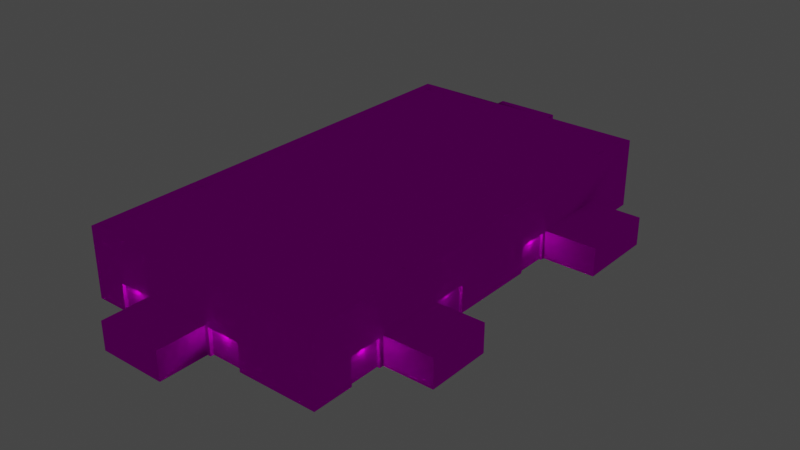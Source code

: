 # Source: object.blend  (saved by Blender 2.82.7; exported with 4.5.12 LTS)
import bpy
from mathutils import Matrix  # noqa: F401  (used for matrix-valued properties, if any)

bpy.ops.wm.read_factory_settings(use_empty=True)
scene = bpy.context.scene
scene.name = 'Scene'

# ---- collections
col_collection = bpy.data.collections.new('Collection'); scene.collection.children.link(col_collection)

# ---- images (referenced by path relative to the original .blend; pixels are not part of the script)
import os
ASSET_DIR = os.environ.get("B2B_ASSET_DIR", "")  # directory of the original .blend (textures are referenced by path, not embedded)
HERE = os.path.dirname(os.path.abspath(__file__))  # packed textures are extracted next to this script under _unpacked/

def load_image(name, relpath, width, height, colorspace="sRGB"):
    """Load a texture the original file referenced (path relative to the .blend, or extracted next to this script)."""
    p = next((c for c in (os.path.join(HERE, relpath), os.path.join(ASSET_DIR, relpath)) if relpath and os.path.exists(c)), "")
    if p:
        img = bpy.data.images.load(p, check_existing=True)
        img.name = name
    else:  # same state as the original file: an image datablock whose file is absent (Cycles renders it pink)
        img = bpy.data.images.new(name, width, height)
        img.source = "FILE"
        img.filepath = "//" + (relpath or name)
    img.colorspace_settings.name = colorspace
    return img
img_naps_kmco_flightsafety_dds = load_image('NAPS_KMCO_FlightSafety.dds', 'NAPS_KMCO_FlightSafety.dds', 1024, 1024, 'sRGB')

# ---- materials (node trees are filled in below, after node groups)
mat_default_004 = bpy.data.materials.new('Default.004')
mat_default_004.use_transparent_shadow = False
mat_default_004.diffuse_color = (1.0, 1.0, 1.0, 1.0)
mat_default_004.roughness = 0.0
mat_default_004.specular_intensity = 0.0

# ---- node groups
ng_auto_smooth = bpy.data.node_groups.new('Auto Smooth', 'GeometryNodeTree')
_s = ng_auto_smooth.interface.new_socket(name='Geometry', in_out='OUTPUT', socket_type='NodeSocketGeometry')
_s = ng_auto_smooth.interface.new_socket(name='Geometry', in_out='INPUT', socket_type='NodeSocketGeometry')
_s = ng_auto_smooth.interface.new_socket(name='Angle', in_out='INPUT', socket_type='NodeSocketFloat')
_s.subtype = 'ANGLE'
_s.min_value = 0.0
_s.max_value = 3.142
ng_auto_smooth.is_modifier = True
_N = ng_auto_smooth.nodes; _L = ng_auto_smooth.links
n0 = _N.new('NodeGroupOutput'); n0.name = 'Group Output'; n0.location = (480, -100)
n1 = _N.new('NodeGroupInput'); n1.name = 'Group Input'; n1.location = (-420, -300)
n2 = _N.new('NodeGroupInput'); n2.name = 'Group Input.001'; n2.location = (-60, -100)
n3 = _N.new('GeometryNodeSetShadeSmooth'); n3.name = 'Set Shade Smooth'; n3.location = (120, -100)
n3.domain = 'EDGE'
n4 = _N.new('GeometryNodeSetShadeSmooth'); n4.name = 'Set Shade Smooth.001'; n4.location = (300, -100)
n5 = _N.new('GeometryNodeInputMeshEdgeAngle'); n5.name = 'Edge Angle'; n5.location = (-420, -220)
n6 = _N.new('GeometryNodeInputEdgeSmooth'); n6.name = 'Is Edge Smooth'; n6.location = (-60, -160)
n7 = _N.new('GeometryNodeInputShadeSmooth'); n7.name = 'Is Face Smooth'; n7.location = (-240, -340)
n8 = _N.new('FunctionNodeBooleanMath'); n8.name = 'Boolean Math'; n8.location = (-60, -220)
n9 = _N.new('FunctionNodeCompare'); n9.name = 'Compare'; n9.location = (-240, -180)
n9.operation = 'LESS_EQUAL'
_L.new(n5.outputs[0], n9.inputs[0])
_L.new(n4.outputs[0], n0.inputs[0])
_L.new(n1.outputs[1], n9.inputs[1])
_L.new(n9.outputs[0], n8.inputs[0])
_L.new(n7.outputs[0], n8.inputs[1])
_L.new(n2.outputs[0], n3.inputs[0])
_L.new(n6.outputs[0], n3.inputs[1])
_L.new(n3.outputs[0], n4.inputs[0])
_L.new(n8.outputs[0], n3.inputs[2])
n0.is_active_output = True

# ---- material node trees
mat_default_004.use_nodes = True; mat_default_004.node_tree.nodes.clear()
_N = mat_default_004.node_tree.nodes; _L = mat_default_004.node_tree.links
n0 = _N.new('ShaderNodeOutputMaterial'); n0.name = 'Material Output'; n0.location = (300, 300)
n1 = _N.new('ShaderNodeBsdfPrincipled'); n1.name = 'Principled BSDF'; n1.location = (10, 300)
n1.distribution = 'GGX'
n1.subsurface_method = 'BURLEY'
n1.inputs[3].default_value = 1.45
n1.inputs[13].default_value = 0.0
n1.inputs[27].default_value = (0.0, 0.0, 0.0, 1.0)
n1.inputs[28].default_value = 1.0
n2 = _N.new('ShaderNodeTexImage'); n2.name = 'Image Texture'; n2.location = (0, 0)
n2.image = img_naps_kmco_flightsafety_dds
_L.new(n1.outputs[0], n0.inputs[0])
_L.new(n2.outputs[0], n1.inputs[0])
n0.is_active_output = True

# ---- world
world_world = bpy.data.worlds.new('World'); scene.world = world_world
world_world.use_nodes = True; world_world.node_tree.nodes.clear()
_N = world_world.node_tree.nodes; _L = world_world.node_tree.links
n0 = _N.new('ShaderNodeOutputWorld'); n0.name = 'World Output'; n0.location = (300, 300)
n1 = _N.new('ShaderNodeBackground'); n1.name = 'Background'; n1.location = (10, 300)
n1.inputs[0].default_value = (0.05088, 0.05088, 0.05088, 1.0)
_L.new(n1.outputs[0], n0.inputs[0])
n0.is_active_output = True
world_world.color = (0.05088, 0.05088, 0.05088)
world_world.use_sun_shadow = False
world_world.sun_shadow_jitter_overblur = 0.0

# ---- lights
light_light_name_amb_street_light3_003 = bpy.data.lights.new('light_name=amb_street_light3.003', 'POINT')
light_light_name_amb_street_light3_003.transmission_factor = 0.0
light_light_name_amb_street_light3_003.energy = 200.0
light_light_name_amb_street_light3_003.shadow_soft_size = 0.25
light_light_name_amb_street_light3_003.shadow_maximum_resolution = 0.006
light_light_name_amb_street_light3_003.use_absolute_resolution = True
light_light_name_amb_street_light3_004 = bpy.data.lights.new('light_name=amb_street_light3.004', 'POINT')
light_light_name_amb_street_light3_004.transmission_factor = 0.0
light_light_name_amb_street_light3_004.energy = 200.0
light_light_name_amb_street_light3_004.shadow_soft_size = 0.25
light_light_name_amb_street_light3_004.shadow_maximum_resolution = 0.006
light_light_name_amb_street_light3_004.use_absolute_resolution = True
light_light_name_amb_street_light3_005 = bpy.data.lights.new('light_name=amb_street_light3.005', 'POINT')
light_light_name_amb_street_light3_005.transmission_factor = 0.0
light_light_name_amb_street_light3_005.energy = 200.0
light_light_name_amb_street_light3_005.shadow_soft_size = 0.25
light_light_name_amb_street_light3_005.shadow_maximum_resolution = 0.006
light_light_name_amb_street_light3_005.use_absolute_resolution = True
light_light_name_amb_street_light3_006 = bpy.data.lights.new('light_name=amb_street_light3.006', 'POINT')
light_light_name_amb_street_light3_006.transmission_factor = 0.0
light_light_name_amb_street_light3_006.energy = 200.0
light_light_name_amb_street_light3_006.shadow_soft_size = 0.25
light_light_name_amb_street_light3_006.shadow_maximum_resolution = 0.006
light_light_name_amb_street_light3_006.use_absolute_resolution = True
light_light_name_amb_street_light3_007 = bpy.data.lights.new('light_name=amb_street_light3.007', 'POINT')
light_light_name_amb_street_light3_007.transmission_factor = 0.0
light_light_name_amb_street_light3_007.energy = 200.0
light_light_name_amb_street_light3_007.shadow_soft_size = 0.25
light_light_name_amb_street_light3_007.shadow_maximum_resolution = 0.006
light_light_name_amb_street_light3_007.use_absolute_resolution = True
light_light_name_amb_street_light3_008 = bpy.data.lights.new('light_name=amb_street_light3.008', 'POINT')
light_light_name_amb_street_light3_008.transmission_factor = 0.0
light_light_name_amb_street_light3_008.energy = 200.0
light_light_name_amb_street_light3_008.shadow_soft_size = 0.25
light_light_name_amb_street_light3_008.shadow_maximum_resolution = 0.006
light_light_name_amb_street_light3_008.use_absolute_resolution = True
light_light_name_amb_street_light3_009 = bpy.data.lights.new('light_name=amb_street_light3.009', 'POINT')
light_light_name_amb_street_light3_009.transmission_factor = 0.0
light_light_name_amb_street_light3_009.energy = 200.0
light_light_name_amb_street_light3_009.shadow_soft_size = 0.25
light_light_name_amb_street_light3_009.shadow_maximum_resolution = 0.006
light_light_name_amb_street_light3_009.use_absolute_resolution = True
light_light_name_amb_street_light3_010 = bpy.data.lights.new('light_name=amb_street_light3.010', 'POINT')
light_light_name_amb_street_light3_010.transmission_factor = 0.0
light_light_name_amb_street_light3_010.energy = 200.0
light_light_name_amb_street_light3_010.shadow_soft_size = 0.25
light_light_name_amb_street_light3_010.shadow_maximum_resolution = 0.006
light_light_name_amb_street_light3_010.use_absolute_resolution = True
light_light_name_amb_street_light3_011 = bpy.data.lights.new('light_name=amb_street_light3.011', 'POINT')
light_light_name_amb_street_light3_011.transmission_factor = 0.0
light_light_name_amb_street_light3_011.energy = 200.0
light_light_name_amb_street_light3_011.shadow_soft_size = 0.25
light_light_name_amb_street_light3_011.shadow_maximum_resolution = 0.006
light_light_name_amb_street_light3_011.use_absolute_resolution = True
light_light_name_amb_street_light3_012 = bpy.data.lights.new('light_name=amb_street_light3.012', 'POINT')
light_light_name_amb_street_light3_012.transmission_factor = 0.0
light_light_name_amb_street_light3_012.energy = 200.0
light_light_name_amb_street_light3_012.shadow_soft_size = 0.25
light_light_name_amb_street_light3_012.shadow_maximum_resolution = 0.006
light_light_name_amb_street_light3_012.use_absolute_resolution = True
light_light_name_amb_street_light3_013 = bpy.data.lights.new('light_name=amb_street_light3.013', 'POINT')
light_light_name_amb_street_light3_013.transmission_factor = 0.0
light_light_name_amb_street_light3_013.energy = 200.0
light_light_name_amb_street_light3_013.shadow_soft_size = 0.25
light_light_name_amb_street_light3_013.shadow_maximum_resolution = 0.006
light_light_name_amb_street_light3_013.use_absolute_resolution = True
light_light_name_amb_street_light3_014 = bpy.data.lights.new('light_name=amb_street_light3.014', 'POINT')
light_light_name_amb_street_light3_014.transmission_factor = 0.0
light_light_name_amb_street_light3_014.energy = 200.0
light_light_name_amb_street_light3_014.shadow_soft_size = 0.25
light_light_name_amb_street_light3_014.shadow_maximum_resolution = 0.006
light_light_name_amb_street_light3_014.use_absolute_resolution = True
light_light_name_amb_street_light3_015 = bpy.data.lights.new('light_name=amb_street_light3.015', 'POINT')
light_light_name_amb_street_light3_015.transmission_factor = 0.0
light_light_name_amb_street_light3_015.energy = 200.0
light_light_name_amb_street_light3_015.shadow_soft_size = 0.25
light_light_name_amb_street_light3_015.shadow_maximum_resolution = 0.006
light_light_name_amb_street_light3_015.use_absolute_resolution = True
light_light_name_amb_street_light3_016 = bpy.data.lights.new('light_name=amb_street_light3.016', 'POINT')
light_light_name_amb_street_light3_016.transmission_factor = 0.0
light_light_name_amb_street_light3_016.energy = 200.0
light_light_name_amb_street_light3_016.shadow_soft_size = 0.25
light_light_name_amb_street_light3_016.shadow_maximum_resolution = 0.006
light_light_name_amb_street_light3_016.use_absolute_resolution = True

# ---- meshes
me_poly_os_0_006 = bpy.data.meshes.new('poly_os=0.006')
me_poly_os_0_006.from_pydata([(-8.385, -3.992, 42.61), (-8.385, -3.992, 43.14), (-8.385, -5.701, 42.61), (-8.385, -5.701, 43.14), (-11.33, -5.701, 42.61), (-11.33, -5.701, 43.14), (-11.33, -3.992, 42.61), (-2.486, -3.992, 42.77), (-5.436, -3.992, 42.77), (-5.436, -3.992, 43.14), (-5.436, -5.701, 42.77), (-2.486, -5.701, 42.77), (-8.385, 1.441, 43.14), (-8.385, 1.441, 42.61), (-11.33, 1.441, 43.14), (-11.33, 1.441, 42.61), (-8.385, -0.806, 43.14), (-8.385, -0.806, 42.61), (-11.33, -0.806, 42.61), (-5.436, 1.441, 42.59), (-2.486, 1.441, 42.59), (-2.486, -0.806, 42.59), (-2.486, -0.806, 43.14), (-5.436, -0.806, 42.59), (-5.436, 1.441, 43.14), (-18.26, -1.493, 15.22), (-18.26, -6.545, 15.22), (-18.71, -6.545, 15.22), (-18.71, -6.545, 9.257), (-18.26, -6.545, 9.257), (-18.26, -1.493, 9.257), (-18.23, -6.545, -13.44), (-18.71, -1.493, -7.329), (-18.71, -6.545, -7.329), (-18.23, -1.493, -13.44), (-18.23, -6.545, -7.329), (-18.23, -1.493, -7.329), (-18.71, -6.545, -27.02), (-18.21, -6.545, -33.03), (-18.21, -1.493, -33.03), (-18.21, -6.545, -27.02), (-18.21, -1.493, -27.02), (-18.71, -6.545, -13.44), (-18.71, -6.545, 30.64), (-28.48, -1.245, 15.94), (-28.48, -6.545, 30.64), (-18.71, -1.245, 30.64), (-18.71, -6.545, 15.94), (-18.71, -1.245, 15.94), (-28.48, -1.245, 30.64), (-18.71, -1.215, -26.22), (-27.95, -6.545, -26.22), (-27.95, -1.215, -14.19), (-18.71, -1.215, -14.19), (-27.95, -1.215, -26.22), (2.355, -6.545, -40.69), (2.355, -1.493, -40.05), (2.355, -1.493, -40.69), (-3.895, -1.493, -40.69), (-3.895, -6.545, -40.69), (-3.895, -1.493, -40.05), (-3.895, -6.545, -40.05), (16.3, -1.493, -40.04), (16.3, -6.545, -40.04), (22.28, -6.545, -40.04), (22.28, -1.493, -40.04), (22.28, -1.493, -40.69), (22.28, -6.545, -40.69), (-18.71, -6.545, -40.69), (15.59, -1.325, -40.69), (3.033, -1.325, -40.69), (15.59, -1.325, -49.63), (3.033, -1.325, -49.63), (21.11, -3.992, 42.42), (21.11, -5.701, 43.14), (18.16, -5.701, 42.42), (18.16, -3.992, 43.14), (18.16, -3.992, 42.42), (21.11, -5.701, 42.42), (15.21, -3.992, 43.14), (12.26, -3.992, 43.14), (15.21, -3.992, 42.44), (15.21, -5.701, 42.44), (12.26, -5.701, 43.14), (12.26, -3.992, 42.44), (12.26, -5.701, 42.44), (21.11, 1.441, 42.48), (18.16, 1.441, 43.14), (21.11, -0.806, 43.14), (21.11, -0.806, 42.48), (18.16, 1.441, 42.48), (18.16, -0.806, 42.48), (15.21, 1.441, 43.14), (15.21, 1.441, 42.44), (12.26, 1.441, 42.44), (12.26, -0.806, 42.44), (12.26, 1.441, 43.14), (12.26, -0.806, 43.14), (15.21, -0.806, 42.44), (28.48, -3.217, -8.789), (27.94, -3.217, -8.789), (27.94, -3.217, -14.56), (28.48, -3.217, -14.56), (27.94, -6.545, -14.56), (28.48, -3.172, 38.36), (27.93, -3.172, 38.36), (28.48, -3.172, 32.52), (28.48, -6.545, 32.52), (27.93, -3.172, 32.52), (27.93, -6.545, 38.36), (7.148, -2.386, 43.14), (7.885, -2.569, 43.14), (4.887, -0.806, 43.14), (4.887, -2.148, 43.14), (2.626, -2.386, 43.14), (10.79, -5.701, 43.14), (15.21, -0.806, 43.14), (18.16, -0.806, 43.14), (12.26, 2.138, 43.14), (21.11, 1.441, 43.14), (21.11, -3.053, 43.14), (21.11, -3.992, 43.14), (28.48, 6.545, 43.14), (18.16, -3.053, 43.14), (12.26, -3.053, 43.14), (15.21, -5.701, 43.14), (18.16, -5.701, 43.14), (0.4629, -3.992, 43.14), (0.717, -3.515, 43.14), (0.4629, -3.515, 43.14), (-1.012, -3.992, 43.14), (10.79, -3.992, 43.14), (9.311, -3.515, 43.14), (9.311, -3.992, 43.14), (9.311, -5.701, 43.14), (9.311, -6.545, 43.14), (-1.012, -0.806, 43.14), (10.79, -0.806, 43.14), (4.128, -2.175, 43.14), (5.646, -2.175, 43.14), (1.889, -2.569, 43.14), (9.224, -3.053, 43.14), (3.373, -2.254, 43.14), (1.167, -2.804, 43.14), (15.21, -3.053, 43.14), (-8.385, -3.053, 43.14), (-2.486, -3.992, 43.14), (0.4629, -3.088, 43.14), (9.311, -0.806, 43.14), (10.79, 6.545, 43.14), (10.79, 4.804, 43.14), (15.21, 2.138, 43.14), (18.16, 2.138, 43.14), (21.11, 2.138, 43.14), (-8.385, 2.138, 43.14), (-2.486, 1.441, 43.14), (6.401, -2.254, 43.14), (6.401, -2.254, 49.63), (8.607, -2.804, 43.14), (1.889, -2.569, 49.63), (4.128, -2.175, 49.63), (5.646, -2.175, 49.63), (4.887, -2.148, 49.63), (3.373, -2.254, 49.63), (2.626, -2.386, 49.63), (1.167, -2.804, 49.63), (0.4629, -3.088, 49.63), (7.148, -2.386, 49.63), (7.885, -2.569, 49.63), (8.607, -2.804, 49.63), (9.311, -3.088, 49.63), (0.4629, -3.515, 49.63), (9.311, 1.441, 43.14), (9.311, 2.138, 43.14), (9.311, -3.088, 44.87), (0.4629, -5.701, 43.14), (0.4629, -6.545, 43.14), (0.4629, -3.515, 44.87), (9.311, -3.515, 44.87), (9.311, -3.515, 49.63), (0.4629, 2.138, 43.14), (4.887, 1.441, 43.14), (4.887, -3.515, 43.14), (4.887, -3.992, 43.14), (-1.012, 6.545, 44.87), (10.79, -3.053, 43.14), (10.79, -6.545, 44.87), (9.311, -6.545, 44.87), (9.311, 4.804, 43.14), (10.79, 6.545, 44.87), (9.311, 4.804, 44.87), (0.4629, 4.804, 44.87), (-1.012, 1.441, 43.14), (-1.012, 2.138, 43.14), (-1.012, -6.545, 43.14), (0.4629, 1.441, 43.14), (0.4629, -0.806, 43.14), (0.4629, -3.088, 44.87), (0.4629, 4.804, 43.14), (-1.012, -6.545, 44.87), (-11.33, -3.992, 43.14), (-5.436, -5.701, 43.14), (-18.71, -6.545, 43.14), (-5.436, -0.806, 43.14), (-11.33, -0.806, 43.14), (-11.33, -3.053, 43.14), (-5.436, -3.053, 43.14), (-2.486, -3.053, 43.14), (-1.012, -3.053, 43.14), (-2.486, -5.701, 43.14), (-1.012, -5.701, 43.14), (-11.33, 2.138, 43.14), (-5.436, 2.138, 43.14), (-1.012, 4.804, 43.14), (-2.486, 2.138, 43.14), (-15.85, 6.435, 36.6), (-17.02, 5.675, 35.48), (-17.02, 6.435, 35.48), (-15.85, 5.675, 35.48), (-15.85, 6.435, 35.48), (-17.02, 6.435, 36.6), (7.876, 6.255, 24.74), (6.346, 6.255, 24.74), (6.346, 5.675, 24.74), (7.876, 5.675, 23.63), (6.346, 5.675, 23.63), (7.876, 6.255, 23.63), (6.346, 6.255, 23.63), (11.09, 5.945, 24.74), (8.841, 5.675, 24.74), (8.841, 5.945, 24.74), (11.09, 5.945, 24.08), (8.841, 5.945, 24.08), (23.22, 5.845, 16.74), (23.86, 5.845, 16.18), (23.86, 5.675, 16.18), (23.22, 5.675, 16.18), (23.86, 5.845, 16.74), (23.22, 5.845, 16.18), (2.182, 5.675, -16.66), (1.342, 5.675, -16.66), (2.182, 5.885, -17.3), (2.182, 5.885, -16.66), (1.342, 5.885, -17.3), (1.342, 5.885, -16.66), (6.299, 5.905, -22.31), (6.299, 5.675, -21.68), (6.299, 5.905, -21.68), (5.659, 5.675, -21.68), (5.659, 5.675, -22.31), (5.659, 5.905, -22.31), (5.659, 5.905, -21.68), (1.105, 5.885, -22.68), (1.105, 5.885, -21.29), (-0.3746, 5.885, -21.29), (-0.3746, 5.675, -21.29), (-0.3746, 5.885, -22.68), (27.6, 5.675, -18.94), (27.6, 5.675, -18.55), (27.6, 5.955, -18.55), (8.841, 5.675, 24.08), (1.342, 5.675, -17.3), (23.86, 5.675, 16.74), (23.22, 5.675, 16.74), (11.09, 5.675, 24.08), (11.09, 5.675, 24.74), (7.876, 5.675, 24.74), (2.182, 5.675, -17.3), (-15.85, 5.675, 36.6), (-17.83, 5.675, 42.26), (-17.02, 5.675, 36.6), (27.6, 5.675, -39.81), (27.6, 5.955, -18.94), (27.6, 5.675, 42.26), (27.6, 6.545, 42.26), (-17.83, 6.545, 15.94), (-17.83, 5.955, -18.55), (-17.83, 5.675, -18.55), (-17.83, 6.545, -14.19), (-17.83, 5.955, -18.94), (-17.83, 5.675, -39.81), (-0.3746, 5.675, -22.68), (6.299, 5.675, -22.31), (1.105, 5.675, -22.68), (1.105, 5.675, -21.29), (-17.83, 5.675, -18.94), (-17.83, 6.545, 30.64), (-17.83, 6.545, -39.81), (27.6, 6.545, -39.81), (1.958, 6.545, 42.26), (-1.012, 6.545, 43.14), (-18.71, 6.545, 43.14), (-17.83, 6.545, 42.26), (-18.71, -1.493, -33.03), (-18.71, -1.493, -27.02), (-18.71, -1.493, -13.44), (-18.71, -1.493, 9.257), (-18.71, -1.493, 15.22), (-18.71, 6.545, -40.69), (28.48, 6.545, -40.69), (28.48, -6.545, 38.36), (28.48, -6.545, -40.69), (16.3, -1.493, -40.69), (16.3, -6.545, -40.69), (15.59, -6.545, -40.69), (15.59, -6.545, -49.63), (3.033, -6.545, -40.69), (3.033, -6.545, -49.63), (-28.48, -6.545, 15.94), (-18.71, -6.545, -26.22), (-27.95, -6.545, -14.19), (0.4629, -6.545, 44.87), (28.48, -6.545, -8.789), (27.94, -6.545, -8.789), (28.48, -6.545, -14.56), (27.93, -6.545, 32.52), (28.48, -6.545, 43.14), (10.79, -6.545, 43.14), (4.887, -6.545, 43.14), (2.355, -6.545, -40.05), (-18.71, -6.545, -33.03), (-18.71, -6.545, -14.19)], [], [(177, 311, 176, 129), (229, 230, 232, 260), (217, 220, 215, 219), (240, 244, 243, 261), (240, 239, 242, 244), (270, 220, 217, 216), (176, 318, 183, 127, 175), (253, 284, 283, 252), (223, 266, 221, 222), (198, 191, 197, 147), (161, 162, 160, 163, 164, 159, 165, 166, 170, 169, 168, 167, 157), (237, 262, 235, 234), (74, 121, 73, 78), (263, 262, 237, 233), (91, 89, 86, 90), (60, 58, 57, 56), (196, 112, 181, 195), (103, 314, 102, 101), (87, 119, 153, 152), (114, 164, 163, 142), (43, 46, 49, 45), (140, 159, 164, 114), (310, 321, 53, 52), (170, 179, 178, 174), (54, 52, 53, 50), (310, 52, 54, 51), (76, 126, 75, 77), (127, 183, 133, 132, 182, 129), (14, 15, 13, 12), (292, 287, 288, 274, 122, 299, 298, 291, 290, 289), (191, 198, 188, 190), (9, 201, 10, 8), (218, 216, 217, 219), (200, 6, 0, 1), (26, 27, 297, 25), (96, 94, 93, 92), (24, 203, 23, 19), (40, 41, 39, 38), (209, 146, 7, 11), (264, 260, 232, 231), (224, 225, 227, 226), (255, 284, 253, 254), (116, 92, 93, 98), (255, 254, 256, 281), (267, 261, 243, 241), (279, 276, 259, 272), (9, 8, 7, 146), (300, 109, 105, 104), (95, 98, 93, 94), (96, 97, 95, 94), (248, 246, 247, 251), (202, 291, 298, 68, 320, 293, 294, 37, 309, 321, 42, 295, 32, 33, 28, 296, 297, 27, 47, 43), (120, 121, 74, 115, 317, 316, 122, 149, 150, 137, 97, 96, 118, 151, 92, 116, 117, 87, 152, 153, 119, 88), (137, 116, 97), (137, 117, 116), (137, 88, 117), (22, 155, 20, 21), (4, 5, 3, 2), (290, 184, 189, 149), (62, 63, 303, 302), (235, 236, 238, 234), (42, 31, 34, 295), (125, 126, 76, 123, 120, 88, 137, 185, 131, 115, 83, 80, 124, 144, 79), (75, 78, 73, 77), (26, 25, 30, 29), (320, 38, 39, 293), (115, 125, 83), (115, 126, 125), (115, 74, 126), (238, 233, 237, 234), (105, 109, 315, 108), (182, 132, 128), (315, 107, 106, 108), (10, 201, 209, 11), (139, 161, 157, 156), (180, 198, 188, 173, 150, 149, 290, 213, 193, 192, 136, 208, 130, 210, 175, 127, 129, 128, 132, 133, 134, 115, 131, 185, 137, 141, 158, 111, 110, 156, 139, 113, 138, 142, 114, 140, 143, 147, 196, 195), (319, 61, 60, 56), (23, 203, 22, 21), (257, 285, 279, 272), (47, 308, 44, 48), (156, 157, 167, 110), (294, 293, 39, 41), (45, 49, 44, 308), (14, 12, 154, 211), (96, 92, 151, 118), (44, 49, 46, 48), (24, 155, 214, 212), (112, 148, 172, 181), (111, 168, 169, 158), (170, 174, 141, 158, 169), (197, 166, 165, 143, 147), (142, 163, 160, 138), (309, 51, 54, 50), (110, 167, 168, 111), (138, 160, 162, 113), (60, 61, 59, 58), (76, 121, 120, 123), (143, 165, 159, 140), (141, 188, 173, 172, 148), (209, 210, 130, 208, 136, 207, 146), (319, 56, 57, 55), (171, 166, 197, 177), (129, 175, 127), (129, 176, 175), (179, 132, 178), (62, 302, 66, 65), (24, 19, 20, 155), (128, 182, 132, 179, 171, 177, 129), (14, 204, 18, 15), (129, 182, 128), (215, 268, 218, 219), (85, 83, 125, 82), (248, 251, 250, 249), (150, 185, 137), (150, 131, 185), (150, 115, 131), (150, 317, 115), (135, 133, 134), (135, 132, 133), (187, 178, 132, 135), (181, 172, 173, 180, 195), (194, 130, 210), (194, 208, 130), (194, 136, 208), (194, 192, 136), (194, 193, 192), (194, 213, 193), (70, 72, 307, 306), (125, 79, 81, 82), (174, 190, 188, 141), (198, 195, 180), (198, 196, 195), (198, 147, 196), (64, 65, 66, 67), (184, 290, 213, 194, 199), (305, 307, 72, 71), (5, 201, 3), (5, 209, 201), (5, 210, 209), (80, 84, 81, 79), (76, 77, 73, 121), (204, 203, 16), (204, 22, 203), (204, 136, 22), (318, 135, 134, 133, 183), (75, 126, 74, 78), (22, 136, 192, 193, 213, 154, 12, 16, 203, 24, 212, 214, 155), (34, 31, 35, 36), (85, 82, 81, 84), (100, 313, 103, 101), (223, 222, 227, 225), (80, 83, 85, 84), (200, 5, 4, 6), (18, 204, 16, 17), (221, 266, 224, 226), (270, 268, 215, 220), (88, 119, 86, 89), (3, 1, 0, 2), (263, 233, 238, 236), (229, 265, 228, 230), (228, 265, 264, 231), (91, 117, 88, 89), (87, 117, 91, 90), (232, 230, 228, 231), (227, 222, 221, 226), (312, 313, 100, 99), (72, 70, 69, 71), (4, 2, 0, 6), (95, 97, 116, 98), (199, 311, 177, 197, 191, 190, 174, 178, 187, 186, 189, 184), (16, 12, 13, 17), (250, 251, 247, 245), (282, 249, 250, 245), (247, 246, 282, 245), (10, 11, 7, 8), (9, 146, 207, 206), (277, 258, 259, 276), (256, 254, 253, 252), (100, 101, 102, 99), (80, 79, 144, 124), (35, 33, 32, 36), (148, 141, 137, 150, 173, 172), (105, 108, 106, 104), (283, 281, 256, 252), (242, 239, 267, 241), (28, 29, 30, 296), (32, 295, 34, 36), (297, 296, 30, 25), (280, 271, 288, 287), (114, 142, 138, 113, 139, 156, 110, 111, 158, 141, 148, 112, 196, 147, 143, 140), (273, 269, 292, 289, 274), (198, 180, 173, 188), (136, 204, 14, 211, 154, 213, 290, 291, 202, 194, 210, 5, 200, 205, 145, 1, 3, 201, 9, 206, 207), (87, 90, 86, 119), (18, 17, 13, 15), (40, 37, 294, 41), (285, 280, 287, 278, 275, 286, 292, 269, 277), (287, 275, 278), (287, 286, 275), (287, 292, 286), (289, 290, 149, 122, 274), (200, 1, 145, 205), (166, 171, 179, 170), (306, 55, 57, 58, 59, 68, 298, 299, 301, 67, 66, 302, 303, 304), (23, 21, 20, 19), (69, 304, 305, 71), (64, 63, 62, 65), (113, 162, 161, 139), (189, 186, 317, 150, 149), (242, 241, 243, 244), (288, 271, 257, 258, 273, 274), (257, 271, 280, 285, 277, 269, 273, 258), (104, 106, 107, 312, 99, 102, 314, 301, 299, 122, 316, 300)])
me_poly_os_0_006.polygons.foreach_set('use_smooth', [True] * 213)
_uv = me_poly_os_0_006.uv_layers.new(name='UVMap')
_uv.uv.foreach_set('vector', [0.7423, 0.0987, 0.7423, 0.0025, 0.7698, 0.0025, 0.7698, 0.0988, 0.1227, 0.8469, 0.1217, 0.8469, 0.1217, 0.842, 0.1227, 0.842, 0.2928, 0.5273, 0.297, 0.5273, 0.297, 0.5359, 0.2928, 0.5359, 0.1229, 0.5412, 0.1221, 0.5412, 0.1221, 0.5365, 0.1229, 0.5365, 0.1228, 0.6626, 0.1228, 0.6688, 0.122, 0.6688, 0.122, 0.6626, 0.1227, 0.9344, 0.1199, 0.9344, 0.1199, 0.9261, 0.1227, 0.9261, 0.7802, 0.4267, 0.9948, 0.427, 0.9947, 0.6747, 0.7801, 0.6744, 0.7801, 0.5086, 0.122, 0.8459, 0.1227, 0.8459, 0.1227, 0.8561, 0.122, 0.8561, 0.1228, 0.6995, 0.1228, 0.7108, 0.1206, 0.7108, 0.1207, 0.6995, 0.7697, 0.363, 0.7422, 0.3629, 0.7423, 0.1123, 0.7698, 0.1123, 0.4019, 0.1785, 0.3969, 0.1788, 0.392, 0.1785, 0.3871, 0.1775, 0.3822, 0.1757, 0.3774, 0.1734, 0.3727, 0.1703, 0.3681, 0.1666, 0.4257, 0.1666, 0.4212, 0.1703, 0.4165, 0.1734, 0.4117, 0.1757, 0.4068, 0.1775, 0.1222, 0.565, 0.1228, 0.565, 0.1228, 0.5691, 0.1222, 0.5691, 0.7127, 0.0307, 0.7126, 0.085, 0.7012, 0.085, 0.7012, 0.0307, 0.1228, 0.8242, 0.1227, 0.8289, 0.1221, 0.8289, 0.1221, 0.8242, 0.6254, 0.7766, 0.7685, 0.7769, 0.7684, 0.9949, 0.6253, 0.9947, 0.6116, 0.0558, 0.6114, 0.0931, 0.4292, 0.0893, 0.4294, 0.052, 0.6246, 0.778, 0.8392, 0.7783, 0.8391, 0.9963, 0.6245, 0.996, 0.7374, 0.0054, 0.746, 0.0054, 0.746, 0.1111, 0.7374, 0.1111, 0.2777, 0.583, 0.2777, 0.578, 0.2783, 0.578, 0.2783, 0.583, 0.3664, 0.3574, 0.3664, 0.3464, 0.3671, 0.3464, 0.367, 0.3574, 0.882, 0.0027, 0.8819, 0.171, 0.7267, 0.1708, 0.7268, 0.0025, 0.3658, 0.3573, 0.3658, 0.3464, 0.3664, 0.3464, 0.3664, 0.3574, 0.0233, 0.0015, 0.1701, 0.0017, 0.17, 0.171, 0.0233, 0.1707, 0.6667, 0.1122, 0.6667, 0.0986, 0.7423, 0.0987, 0.7423, 0.1123, 0.0651, 0.4462, 0.1095, 0.4463, 0.1095, 0.5145, 0.065, 0.5144, 1.17, 0.0017, 1.17, 0.171, 0.9789, 0.1707, 0.979, 0.0014, 0.6658, 0.0849, 0.6658, 0.0306, 0.6773, 0.0307, 0.6773, 0.0849, 0.3848, 0.0845, 0.4551, 0.0846, 0.5253, 0.0847, 0.5253, 0.0999, 0.4551, 0.0998, 0.3848, 0.0997, 0.2475, 0.3231, 0.239, 0.3231, 0.2391, 0.2294, 0.2475, 0.2294, 0.3179, 0.5213, 0.0149, 0.5209, 0.0148, 0.8563, 0.3178, 0.8567, 0.321, 0.8633, 0.0115, 0.8628, 0.0116, 0.5144, 0.3211, 0.5148, 0.3211, 0.6455, 0.3178, 0.6674, 0.3847, 0.4188, 0.3847, 0.3639, 0.5252, 0.3641, 0.5252, 0.419, 0.2912, 0.0844, 0.2912, 0.0301, 0.2971, 0.0301, 0.297, 0.0844, 0.1228, 0.8172, 0.1227, 0.8258, 0.1199, 0.8258, 0.1199, 0.8172, 0.2031, 0.0417, 0.2115, 0.0417, 0.2115, 0.1354, 0.2031, 0.1354, 0.63, 0.0023, 0.6371, 0.0024, 0.637, 0.1628, 0.6299, 0.1628, 0.7486, 0.1916, 0.7486, 0.2595, 0.6055, 0.2593, 0.6056, 0.1913, 0.0358, 0.9945, 0.0358, 0.7765, 0.0625, 0.7765, 0.0624, 0.9945, 0.6198, 0.6197, 0.619, 0.9123, 0.445, 0.9105, 0.4458, 0.6178, 0.338, 0.0302, 0.338, 0.0845, 0.3321, 0.0844, 0.3321, 0.0302, 0.1228, 0.6183, 0.1228, 0.6349, 0.1218, 0.6349, 0.1218, 0.6183, 0.1228, 0.642, 0.1228, 0.6533, 0.1207, 0.6533, 0.1207, 0.642, 0.1228, 0.6499, 0.1228, 0.6608, 0.122, 0.6608, 0.122, 0.6499, 0.6189, 0.186, 0.6189, 0.2574, 0.6078, 0.2574, 0.6078, 0.186, 0.1229, 0.507, 0.1221, 0.507, 0.1221, 0.4967, 0.1229, 0.4967, 0.1228, 0.684, 0.1228, 0.6902, 0.122, 0.6902, 0.122, 0.684, 0.0919, 0.521, 0.0934, 0.521, 0.0933, 0.8564, 0.0918, 0.8564, 0.2941, 0.0494, 0.3, 0.0494, 0.3, 0.143, 0.2941, 0.143, 0.9057, 0.0042, 0.9144, 0.0042, 0.9144, 0.1113, 0.9057, 0.1113, 0.6246, 0.7748, 0.7677, 0.775, 0.7676, 0.993, 0.6245, 0.9928, 0.5721, 0.2573, 0.5721, 0.186, 0.5832, 0.186, 0.5832, 0.2573, 0.1228, 0.6945, 0.1228, 0.6992, 0.1219, 0.6992, 0.1219, 0.6945, 1.197, 0.001586, 1.197, 0.4217, -0.1484, 0.4217, -0.1484, 0.001586, -0.02542, 0.001586, -0.02542, 0.1637, 0.07099, 0.1637, 0.07099, 0.001585, 0.08373, 0.001585, 0.2768, 0.001586, 0.2889, 0.001585, 0.2889, 0.1637, 0.387, 0.1637, 0.387, 0.001587, 0.6532, 0.001587, 0.6532, 0.1637, 0.7489, 0.1637, 0.7489, 0.001586, 0.7604, 0.001586, 0.9964, 0.001586, 0.7126, 0.1148, 0.7126, 0.085, 0.7127, 0.0307, 0.5488, 0.0305, 0.5488, 0.0037, 0.8298, 0.0041, 0.8296, 0.4198, 0.5486, 0.4194, 0.5486, 0.3641, 0.5487, 0.1859, 0.5721, 0.186, 0.5721, 0.2573, 0.5721, 0.2794, 0.6189, 0.2795, 0.6189, 0.2574, 0.6189, 0.186, 0.6658, 0.1861, 0.6658, 0.2575, 0.6657, 0.2796, 0.7126, 0.2796, 0.7126, 0.2575, 0.7126, 0.1862, 0.5487, 0.1859, 0.6189, 0.186, 0.5721, 0.186, 0.5487, 0.1859, 0.6658, 0.1861, 0.6189, 0.186, 0.5487, 0.1859, 0.7126, 0.1862, 0.6658, 0.1861, 0.338, 0.1856, 0.3379, 0.257, 0.3292, 0.257, 0.3292, 0.1856, 0.6271, 0.7738, 0.6271, 0.7223, 0.7702, 0.7226, 0.7702, 0.774, 0.3723, 0.3126, 0.3723, 0.2577, 0.5596, 0.258, 0.5596, 0.3129, 0.1831, 0.1607, 0.1832, 0.0003, 0.1935, 0.0003, 0.1934, 0.1607, 0.1229, 0.5239, 0.1229, 0.5287, 0.1222, 0.5287, 0.1222, 0.5239, 0.182, 0.0017, 0.1896, 0.0017, 0.1895, 0.1622, 0.1819, 0.1621, 0.619, 0.0306, 0.6658, 0.0306, 0.6658, 0.0849, 0.6658, 0.1147, 0.7126, 0.1148, 0.7126, 0.1862, 0.5487, 0.1859, 0.5487, 0.1146, 0.5487, 0.0848, 0.5488, 0.0305, 0.5722, 0.0305, 0.5722, 0.0848, 0.5721, 0.1146, 0.619, 0.1147, 0.619, 0.0849, 0.6253, 0.826, 0.7684, 0.8262, 0.7683, 0.9921, 0.6252, 0.9919, 0.6191, 0.6209, 0.6183, 0.9136, 0.4456, 0.9117, 0.4463, 0.6191, 0.871, 0.0013, 0.8789, 0.0013, 0.8789, 0.1617, 0.871, 0.1617, 0.5488, 0.0305, 0.619, 0.0306, 0.5722, 0.0305, 0.5488, 0.0305, 0.6658, 0.0306, 0.619, 0.0306, 0.5488, 0.0305, 0.7127, 0.0307, 0.6658, 0.0306, 0.2215, 0.8243, 0.2236, 0.8243, 0.2236, 0.829, 0.2215, 0.829, 0.7576, 0.7011, 0.7577, 0.4262, 0.9958, 0.4265, 0.9957, 0.7015, 0.0, 0.0, 0.0, 0.0, 0.0, 0.0, 0.9897, 0.0043, 0.9984, 0.0043, 0.9984, 0.1114, 0.9897, 0.1114, 0.6268, 0.7569, 0.6268, 0.721, 0.7699, 0.7213, 0.7699, 0.7572, 0.369, 0.3574, 0.369, 0.3465, 0.3696, 0.3465, 0.3696, 0.3574, 0.0, 0.0, 0.0, 0.0, 0.0, 0.0, 0.0, 0.0, 0.0, 0.0, 0.0, 0.0, 0.0, 0.0, 0.0, 0.0, 0.0, 0.0, 0.0, 0.0, 0.0, 0.0, 0.0, 0.0, 0.0, 0.0, 0.0, 0.0, 0.0, 0.0, 0.0, 0.0, 0.0, 0.0, 0.0, 0.0, 0.0, 0.0, 0.0, 0.0, 0.0, 0.0, 0.0, 0.0, 0.0, 0.0, 0.0, 0.0, 0.0, 0.0, 0.0, 0.0, 0.0, 0.0, 0.0, 0.0, 0.0, 0.0, 0.0, 0.0, 0.0, 0.0, 0.0, 0.0, 0.0, 0.0, 0.0, 0.0, 0.0, 0.0, 0.0, 0.0, 0.0, 0.0, 0.0, 0.0, 0.0, 0.0, 0.0, 0.0, 0.4424, 0.6211, 0.6245, 0.6249, 0.623, 0.9194, 0.4408, 0.9155, 0.6304, 0.2501, 0.6304, 0.1967, 0.7735, 0.197, 0.7734, 0.2503, 0.1229, 0.4964, 0.1227, 0.8318, 0.1217, 0.8318, 0.1218, 0.4964, 0.6485, 0.0024, 0.8037, 0.0026, 0.8036, 0.1709, 0.6484, 0.1707, 0.3691, 0.3574, 0.3691, 0.3465, 0.3697, 0.3465, 0.3697, 0.3574, 0.9663, 0.1618, 0.871, 0.1617, 0.871, 0.1458, 0.9663, 0.146, 0.882, 0.0027, 0.8819, 0.171, 0.6484, 0.1707, 0.6485, 0.0024, 0.2775, 0.6326, 0.2775, 0.6276, 0.2781, 0.6276, 0.2781, 0.6326, 0.2776, 0.5929, 0.2776, 0.5879, 0.2782, 0.5879, 0.2782, 0.5929, 0.2207, 0.4425, 0.275, 0.4426, 0.275, 0.5148, 0.2207, 0.5147, 0.2775, 0.6227, 0.2775, 0.6177, 0.2781, 0.6177, 0.2781, 0.6227, 0.7851, 0.7798, 0.9997, 0.7801, 0.9996, 0.9981, 0.785, 0.9978, 0.3697, 0.3574, 0.3698, 0.3465, 0.3704, 0.3465, 0.3704, 0.3574, 0.3711, 0.3465, 0.371, 0.3545, 0.3709, 0.3574, 0.3704, 0.3574, 0.3704, 0.3465, 0.3645, 0.3544, 0.3645, 0.3464, 0.3652, 0.3464, 0.3651, 0.3573, 0.3645, 0.3573, 0.367, 0.3574, 0.3671, 0.3464, 0.3677, 0.3464, 0.3677, 0.3574, 0.979, 0.0014, 1.126, 0.0016, 1.126, 0.1709, 0.9789, 0.1707, 0.3697, 0.3574, 0.3697, 0.3465, 0.3704, 0.3465, 0.3703, 0.3574, 0.3677, 0.3574, 0.3677, 0.3464, 0.3684, 0.3465, 0.3683, 0.3574, 0.5039, 0.1612, 0.5039, 0.0007, 0.5141, 0.0007, 0.5141, 0.1612, 0.2731, 0.5829, 0.2731, 0.5779, 0.2739, 0.5779, 0.2739, 0.5829, 0.3651, 0.3573, 0.3652, 0.3464, 0.3658, 0.3464, 0.3658, 0.3573, 0.0873, 0.1142, 0.0872, 0.3649, 0.0872, 0.2802, 0.0872, 0.2581, 0.0872, 0.1867, 0.338, 0.0302, 0.3614, 0.0302, 0.3614, 0.0845, 0.3614, 0.1143, 0.3614, 0.1857, 0.338, 0.1143, 0.338, 0.0845, 0.425, 0.0006, 0.425, 0.1611, 0.4148, 0.161, 0.4149, 0.0006, 0.1903, 0.1008, 0.1903, 0.1144, 0.1147, 0.1143, 0.1147, 0.1007, 0.7698, 0.0988, 0.7698, 0.0294, 0.7698, 0.0836, 0.7698, 0.0988, 0.7698, 0.0025, 0.7698, 0.0294, 0.2944, 0.6324, 0.2999, 0.6325, 0.2984, 0.6325, 0.629, 0.0474, 0.6292, 0.0853, 0.4546, 0.0882, 0.4545, 0.0503, 0.3425, 0.3277, 0.3338, 0.3277, 0.3338, 0.234, 0.3425, 0.234, 0.2999, 0.6181, 0.2999, 0.6251, 0.2999, 0.6325, 0.2944, 0.6324, 0.2945, 0.6176, 0.2985, 0.6176, 0.2999, 0.6176, 0.1974, 0.2568, 0.1975, 0.1854, 0.2059, 0.1854, 0.2058, 0.2568, 0.3848, 0.0997, 0.4551, 0.0998, 0.3889, 0.0997, 0.1201, 0.4184, 0.1229, 0.4184, 0.1229, 0.4267, 0.1201, 0.4267, 0.5722, 0.0527, 0.5722, 0.0305, 0.619, 0.0306, 0.619, 0.0528, 0.1229, 0.5041, 0.122, 0.5041, 0.122, 0.4995, 0.1229, 0.4995, 0.7697, 0.363, 0.7698, 0.1134, 0.7697, 0.1848, 0.7697, 0.363, 0.7698, 0.0836, 0.7698, 0.1134, 0.7697, 0.363, 0.7698, 0.0294, 0.7698, 0.0836, 0.7697, 0.363, 0.7698, 0.0025, 0.7698, 0.0294, 0.0873, 0.0044, 0.0873, 0.0855, 0.0873, 0.0312, 0.0873, 0.0044, 0.0873, 0.1007, 0.0873, 0.0855, 0.1148, 0.0045, 0.1147, 0.1007, 0.0873, 0.1007, 0.0873, 0.0044, 0.2776, 0.6053, 0.2776, 0.5979, 0.2782, 0.5979, 0.2781, 0.6128, 0.2776, 0.6127, 0.0873, 0.0044, 0.0873, 0.0855, 0.0873, 0.0312, 0.0873, 0.0044, 0.0873, 0.1153, 0.0873, 0.0855, 0.0873, 0.0044, 0.0872, 0.1867, 0.0873, 0.1153, 0.0873, 0.0044, 0.0872, 0.2581, 0.0872, 0.1867, 0.0873, 0.0044, 0.0872, 0.2802, 0.0872, 0.2581, 0.0873, 0.0044, 0.0872, 0.3649, 0.0872, 0.2802, 0.404, 0.1664, 0.262, 0.1662, 0.2621, 0.0004, 0.4041, 0.0006, 0.619, 0.0306, 0.619, 0.0849, 0.6079, 0.0848, 0.6079, 0.0306, 0.1147, 0.1143, 0.1146, 0.3649, 0.0872, 0.3649, 0.0873, 0.1142, 0.7697, 0.363, 0.7697, 0.2562, 0.7697, 0.2783, 0.7697, 0.363, 0.7697, 0.1848, 0.7697, 0.2562, 0.7697, 0.363, 0.7698, 0.1134, 0.7697, 0.1848, 0.1087, 0.0002, 0.1087, 0.1606, 0.0983, 0.1606, 0.0984, 0.0001, 0.1146, 0.4202, 0.0872, 0.4202, 0.0872, 0.3649, 0.0873, 0.0044, 0.1148, 0.0045, 0.2047, 0.0003, 0.4041, 0.0006, 0.404, 0.1664, 0.2046, 0.1661, 0.1975, 0.03, 0.2912, 0.0301, 0.2443, 0.03, 0.1975, 0.03, 0.338, 0.0302, 0.2912, 0.0301, 0.1975, 0.03, 0.3614, 0.0302, 0.338, 0.0302, 0.5742, 0.0324, 0.5853, 0.0325, 0.5853, 0.1261, 0.5741, 0.1261, 0.6664, 0.0483, 0.6778, 0.0483, 0.6778, 0.142, 0.6663, 0.142, 0.1975, 0.1854, 0.2911, 0.1856, 0.2443, 0.1855, 0.1975, 0.1854, 0.338, 0.1856, 0.2911, 0.1856, 0.1975, 0.1854, 0.3614, 0.1857, 0.338, 0.1856, 0.7568, 0.4276, 0.9714, 0.4279, 0.9714, 0.5098, 0.9713, 0.6756, 0.7567, 0.6753, 0.6658, 0.0535, 0.6658, 0.0306, 0.7127, 0.0307, 0.7127, 0.0536, 0.338, 0.1856, 0.3614, 0.1857, 0.3613, 0.257, 0.3613, 0.2791, 0.3613, 0.3638, 0.2443, 0.279, 0.2443, 0.2568, 0.2443, 0.1855, 0.2911, 0.1856, 0.2911, 0.2569, 0.2911, 0.279, 0.3379, 0.2791, 0.3379, 0.257, 0.4451, 0.9158, 0.4458, 0.6231, 0.6229, 0.625, 0.6221, 0.9176, 0.6259, 0.8257, 0.7689, 0.8259, 0.7689, 0.9918, 0.6258, 0.9916, 0.7574, 0.6997, 0.7575, 0.4284, 0.9928, 0.4287, 0.9927, 0.7, 0.1227, 0.8469, 0.1206, 0.8469, 0.1206, 0.8387, 0.1227, 0.8387, 0.5722, 0.0848, 0.5722, 0.0305, 0.5833, 0.0305, 0.5833, 0.0848, 0.1975, 0.0842, 0.1975, 0.03, 0.2059, 0.03, 0.2059, 0.0843, 0.6265, 0.2455, 0.6265, 0.1941, 0.7696, 0.1943, 0.7695, 0.2457, 0.1207, 0.5059, 0.1229, 0.5059, 0.1229, 0.5141, 0.1207, 0.5141, 0.1229, 0.527, 0.1229, 0.5357, 0.12, 0.5357, 0.1201, 0.527, 0.7126, 0.1862, 0.7126, 0.2575, 0.7021, 0.2575, 0.7021, 0.1861, 0.2443, 0.03, 0.2443, 0.0843, 0.2359, 0.0843, 0.2359, 0.03, 0.1228, 0.7878, 0.1221, 0.7878, 0.1221, 0.7837, 0.1228, 0.7837, 0.1228, 0.718, 0.1228, 0.7346, 0.1218, 0.7346, 0.1218, 0.718, 0.1219, 0.5059, 0.1229, 0.5059, 0.1229, 0.5109, 0.1219, 0.5109, 0.6658, 0.2071, 0.6658, 0.1861, 0.7126, 0.1862, 0.7126, 0.2071, 0.6658, 0.2575, 0.6658, 0.1861, 0.6763, 0.1861, 0.6762, 0.2575, 0.2507, 0.7181, 0.2531, 0.7181, 0.2531, 0.7348, 0.2507, 0.7347, 0.2491, 0.6997, 0.2532, 0.6997, 0.2531, 0.711, 0.2491, 0.711, 0.6543, 0.0053, 0.6629, 0.0053, 0.6629, 0.111, 0.6543, 0.1109, 0.0409, 0.7067, 0.0739, 0.7067, 0.0739, 0.7994, 0.0409, 0.7994, 0.6257, 0.8294, 0.7687, 0.8296, 0.7687, 0.9955, 0.6256, 0.9953, 0.5721, 0.2082, 0.5721, 0.186, 0.6189, 0.186, 0.6189, 0.2083, 0.3614, 0.0034, 0.3849, 0.0034, 0.3848, 0.0997, 0.3848, 0.1132, 0.3847, 0.3639, 0.5252, 0.3641, 0.5253, 0.1134, 0.5253, 0.0999, 0.5253, 0.0036, 0.5488, 0.0037, 0.5486, 0.4194, 0.3613, 0.4191, 0.2443, 0.1855, 0.2443, 0.2568, 0.2358, 0.2568, 0.2359, 0.1855, 0.0794, 0.6944, 0.0818, 0.6944, 0.0818, 0.6991, 0.0794, 0.6991, 0.1228, 0.6536, 0.1228, 0.6584, 0.122, 0.6584, 0.122, 0.6536, 0.1219, 0.8487, 0.1227, 0.8487, 0.1227, 0.8534, 0.1219, 0.8534, 0.6254, 0.8281, 0.7684, 0.8283, 0.7684, 0.9942, 0.6253, 0.994, 0.2729, 0.6226, 0.273, 0.6176, 0.2738, 0.6177, 0.2737, 0.6226, 0.1229, 0.521, 0.1227, 0.8565, 0.1217, 0.8565, 0.1218, 0.521, 0.0781, 0.6498, 0.0832, 0.6498, 0.0832, 0.6608, 0.0781, 0.6608, 0.6543, 0.0938, 0.746, 0.0939, 0.746, 0.1111, 0.6543, 0.1109, 0.2731, 0.5928, 0.2731, 0.5879, 0.2739, 0.5879, 0.2738, 0.5928, 0.2714, 0.0018, 0.279, 0.0018, 0.279, 0.1623, 0.2714, 0.1623, 0.0, 0.0, 0.0, 0.0, 0.0, 0.0, 0.0, 0.0, 0.0, 0.0, 0.0, 0.0, 0.9057, 0.0938, 0.9984, 0.094, 0.9984, 0.1114, 0.9057, 0.1113, 0.1228, 0.692, 0.1228, 0.7029, 0.122, 0.7029, 0.122, 0.692, 0.122, 0.8116, 0.1228, 0.8116, 0.1228, 0.8164, 0.122, 0.8164, 0.5424, 0.0022, 0.5495, 0.0022, 0.5495, 0.1627, 0.5423, 0.1627, 0.279, 0.1623, 0.1819, 0.1621, 0.1819, 0.1469, 0.279, 0.147, 0.637, 0.1628, 0.5423, 0.1627, 0.5424, 0.1484, 0.637, 0.1485, 0.7216, 0.4119, 0.8831, 0.4122, 0.8831, 0.4184, 0.7216, 0.4181, 0.4191, 0.1356, 0.431, 0.1398, 0.443, 0.1423, 0.455, 0.1432, 0.4671, 0.1423, 0.4791, 0.1398, 0.491, 0.1357, 0.5027, 0.1299, 0.5141, 0.1224, 0.5253, 0.1145, 0.5253, 0.1859, 0.455, 0.1858, 0.3848, 0.1857, 0.3848, 0.1143, 0.396, 0.1223, 0.4074, 0.1297, 0.788, 0.4126, 0.933, 0.4128, 0.933, 0.4184, 0.8699, 0.4183, 0.788, 0.4182, 0.4387, 0.3656, 0.4387, 0.2748, 0.5894, 0.2748, 0.5894, 0.3656, 0.3614, 0.1857, 0.1975, 0.1854, 0.1974, 0.2568, 0.1974, 0.2789, 0.2443, 0.279, 0.3613, 0.3638, 0.3613, 0.4191, 0.0803, 0.4187, 0.0804, 0.003, 0.3614, 0.0034, 0.3614, 0.0302, 0.1975, 0.03, 0.1975, 0.0842, 0.1975, 0.1141, 0.2443, 0.1141, 0.2443, 0.0843, 0.2443, 0.03, 0.2912, 0.0301, 0.2912, 0.0844, 0.2911, 0.1142, 0.338, 0.1143, 0.1771, 0.1925, 0.1771, 0.2566, 0.034, 0.2564, 0.034, 0.1923, 0.6248, 0.7761, 0.7679, 0.7763, 0.7678, 0.9943, 0.6247, 0.9941, 0.9585, 0.0014, 0.9664, 0.0014, 0.9663, 0.1618, 0.9584, 0.1618, 0.9013, 0.4126, 0.9511, 0.4127, 0.9511, 0.4169, 0.89, 0.4167, 0.8188, 0.4168, 0.784, 0.4168, 0.7566, 0.4169, 0.7566, 0.4128, 0.9003, 0.4126, 0.0149, 0.5209, 0.2207, 0.5212, 0.1095, 0.521, 0.0149, 0.5209, 0.275, 0.5213, 0.2207, 0.5212, 0.0149, 0.5209, 0.3179, 0.5213, 0.275, 0.5213, 0.3178, 0.6674, 0.3211, 0.6455, 0.3211, 0.7326, 0.321, 0.8633, 0.3178, 0.8567, 0.2729, 0.6325, 0.2729, 0.6276, 0.2737, 0.6276, 0.2737, 0.6325, 0.3848, 0.1132, 0.3848, 0.0997, 0.5253, 0.0999, 0.5253, 0.1134, 0.5762, 0.0008348, 0.5653, 0.0008348, 0.5653, 0.1631, 0.465, 0.1631, 0.465, 0.0008351, 0.2271, 0.0008352, 0.2271, 0.4212, 0.9849, 0.4212, 0.9849, 0.000835, 0.8854, 0.000835, 0.8854, 0.1631, 0.7892, 0.1631, 0.7892, 0.0008347, 0.7779, 0.0008347, 0.6287, 0.7788, 0.7718, 0.779, 0.7717, 0.997, 0.6287, 0.9968, 0.2046, 0.1661, 0.2047, 0.0003, 0.3467, 0.0005, 0.3466, 0.1663, 0.4445, 0.6199, 0.619, 0.617, 0.6202, 0.9115, 0.4457, 0.9144, 0.3683, 0.3574, 0.3684, 0.3465, 0.369, 0.3465, 0.369, 0.3574, 0.7422, 0.4182, 0.7423, 0.0025, 0.7698, 0.0025, 0.7697, 0.363, 0.7697, 0.4183, 0.1003, 0.6687, 0.0979, 0.6687, 0.0979, 0.6625, 0.1003, 0.6625, 0.6367, 0.4175, 0.6366, 0.4133, 0.6866, 0.4096, 0.7225, 0.4089, 0.9681, 0.4089, 0.9681, 0.4175, 0.0895, 0.8589, 0.01146, 0.8589, 0.01146, 0.5191, 0.0895, 0.5191, 0.09247, 0.5192, 0.3199, 0.5192, 0.3199, 0.859, 0.09247, 0.859, -0.03393, 0.11, 0.05896, 0.11, 0.05896, 0.002746, 0.7159, 0.002747, 0.7159, 0.1086, 0.8077, 0.1086, 0.8077, 0.002747, 1.223, 0.002746, 1.223, 0.4191, -0.11, 0.4191, -0.11, 0.002745, -0.03393, 0.002746])
me_poly_os_0_006.materials.append(mat_default_004)
me_poly_os_0_006.use_remesh_fix_poles = True
me_poly_os_0_006.use_remesh_preserve_attributes = False
me_poly_os_0_006.use_mirror_vertex_groups = False
me_poly_os_0_006.update()

# ---- objects
ob_naps_kmco_flightsafety_obj = bpy.data.objects.new('NAPS_KMCO_FlightSafety.obj', None)
ob_default_lod = bpy.data.objects.new('Default LOD', None)
ob_amb_street_light3 = bpy.data.objects.new('amb_street_light3', light_light_name_amb_street_light3_003)
ob_amb_street_light3_001 = bpy.data.objects.new('amb_street_light3.001', light_light_name_amb_street_light3_004)
ob_amb_street_light3_002 = bpy.data.objects.new('amb_street_light3.002', light_light_name_amb_street_light3_005)
ob_amb_street_light3_003 = bpy.data.objects.new('amb_street_light3.003', light_light_name_amb_street_light3_006)
ob_amb_street_light3_004 = bpy.data.objects.new('amb_street_light3.004', light_light_name_amb_street_light3_007)
ob_amb_street_light3_005 = bpy.data.objects.new('amb_street_light3.005', light_light_name_amb_street_light3_008)
ob_amb_street_light3_006 = bpy.data.objects.new('amb_street_light3.006', light_light_name_amb_street_light3_009)
ob_amb_street_light3_007 = bpy.data.objects.new('amb_street_light3.007', light_light_name_amb_street_light3_010)
ob_amb_street_light3_008 = bpy.data.objects.new('amb_street_light3.008', light_light_name_amb_street_light3_011)
ob_amb_street_light3_009 = bpy.data.objects.new('amb_street_light3.009', light_light_name_amb_street_light3_012)
ob_amb_street_light3_010 = bpy.data.objects.new('amb_street_light3.010', light_light_name_amb_street_light3_013)
ob_amb_street_light3_011 = bpy.data.objects.new('amb_street_light3.011', light_light_name_amb_street_light3_014)
ob_amb_street_light3_012 = bpy.data.objects.new('amb_street_light3.012', light_light_name_amb_street_light3_015)
ob_amb_street_light3_013 = bpy.data.objects.new('amb_street_light3.013', light_light_name_amb_street_light3_016)
ob_poly_os_0_hard__blend_yes = bpy.data.objects.new('POLY_OS=0 HARD= BLEND=yes', me_poly_os_0_006)

# ---- transforms, parenting, visibility, modifiers, constraints
ob_naps_kmco_flightsafety_obj.location = (0.0, 0.0, 0.0)
ob_naps_kmco_flightsafety_obj.rotation_euler = (1.571, -0.0, -3.142)
ob_naps_kmco_flightsafety_obj.empty_display_size = 0.01
ob_naps_kmco_flightsafety_obj.lineart.crease_threshold = 0.0
ob_default_lod.parent = ob_naps_kmco_flightsafety_obj
ob_default_lod.location = (0.0, 0.0, 0.0)
ob_default_lod.empty_display_size = 0.01
ob_default_lod.lineart.crease_threshold = 0.0
ob_amb_street_light3.parent = ob_default_lod
ob_amb_street_light3.location = (19.43, 5.052, -40.34)
ob_amb_street_light3.lineart.crease_threshold = 0.0
ob_amb_street_light3_001.parent = ob_default_lod
ob_amb_street_light3_001.location = (-0.7675, 5.052, -40.36)
ob_amb_street_light3_001.lineart.crease_threshold = 0.0
ob_amb_street_light3_002.parent = ob_default_lod
ob_amb_street_light3_002.location = (-18.4, 5.052, -30.23)
ob_amb_street_light3_002.lineart.crease_threshold = 0.0
ob_amb_street_light3_003.parent = ob_default_lod
ob_amb_street_light3_003.location = (-18.23, 5.052, -10.64)
ob_amb_street_light3_003.lineart.crease_threshold = 0.0
ob_amb_street_light3_004.parent = ob_default_lod
ob_amb_street_light3_004.location = (-18.48, 5.052, 12.1)
ob_amb_street_light3_004.lineart.crease_threshold = 0.0
ob_amb_street_light3_005.parent = ob_default_lod
ob_amb_street_light3_005.location = (27.94, 3.213, -11.67)
ob_amb_street_light3_005.lineart.crease_threshold = 0.0
ob_amb_street_light3_006.parent = ob_default_lod
ob_amb_street_light3_006.location = (28.16, 3.373, 35.82)
ob_amb_street_light3_006.lineart.crease_threshold = 0.0
ob_amb_street_light3_007.parent = ob_default_lod
ob_amb_street_light3_007.location = (7.259, 2.785, 43.14)
ob_amb_street_light3_007.lineart.crease_threshold = 0.0
ob_amb_street_light3_008.parent = ob_default_lod
ob_amb_street_light3_008.location = (4.887, 3.03, 49.63)
ob_amb_street_light3_008.lineart.crease_threshold = 0.0
ob_amb_street_light3_009.parent = ob_default_lod
ob_amb_street_light3_009.location = (8.756, 3.03, 49.63)
ob_amb_street_light3_009.lineart.crease_threshold = 0.0
ob_amb_street_light3_010.parent = ob_default_lod
ob_amb_street_light3_010.location = (6.754, 3.03, 49.63)
ob_amb_street_light3_010.lineart.crease_threshold = 0.0
ob_amb_street_light3_011.parent = ob_default_lod
ob_amb_street_light3_011.location = (3.052, 3.03, 49.63)
ob_amb_street_light3_011.lineart.crease_threshold = 0.0
ob_amb_street_light3_012.parent = ob_default_lod
ob_amb_street_light3_012.location = (2.832, 2.782, 43.14)
ob_amb_street_light3_012.lineart.crease_threshold = 0.0
ob_amb_street_light3_013.parent = ob_default_lod
ob_amb_street_light3_013.location = (1.334, 3.03, 49.63)
ob_amb_street_light3_013.lineart.crease_threshold = 0.0
ob_poly_os_0_hard__blend_yes.parent = ob_default_lod
ob_poly_os_0_hard__blend_yes.location = (-8.421e-07, 6.545, -8.484e-07)
ob_poly_os_0_hard__blend_yes.show_transparent = True
ob_poly_os_0_hard__blend_yes.lineart.crease_threshold = 0.0
_m = ob_poly_os_0_hard__blend_yes.modifiers.new('Auto Smooth', 'NODES')
_m.node_group = ng_auto_smooth
_gi = [s.identifier for s in ng_auto_smooth.interface.items_tree if s.item_type == 'SOCKET' and s.in_out == 'INPUT']
_m[_gi[1]] = 0.7854  # Angle

# ---- collection membership
col_collection.objects.link(ob_naps_kmco_flightsafety_obj)
col_collection.objects.link(ob_default_lod)
col_collection.objects.link(ob_amb_street_light3)
col_collection.objects.link(ob_amb_street_light3_001)
col_collection.objects.link(ob_amb_street_light3_002)
col_collection.objects.link(ob_amb_street_light3_003)
col_collection.objects.link(ob_amb_street_light3_004)
col_collection.objects.link(ob_amb_street_light3_005)
col_collection.objects.link(ob_amb_street_light3_006)
col_collection.objects.link(ob_amb_street_light3_007)
col_collection.objects.link(ob_amb_street_light3_008)
col_collection.objects.link(ob_amb_street_light3_009)
col_collection.objects.link(ob_amb_street_light3_010)
col_collection.objects.link(ob_amb_street_light3_011)
col_collection.objects.link(ob_amb_street_light3_012)
col_collection.objects.link(ob_amb_street_light3_013)
col_collection.objects.link(ob_poly_os_0_hard__blend_yes)

# ---- scene / render settings (as saved in the file)
scene.frame_start = 1; scene.frame_end = 250; scene.frame_set(108)
scene.render.engine = 'BLENDER_EEVEE_NEXT'
scene.cycles.use_denoising = False
scene.cycles.samples = 128
scene.cycles.sampling_pattern = 'TABULATED_SOBOL'
scene.cycles.use_adaptive_sampling = False
scene.cycles.use_light_tree = False
scene.view_settings.view_transform = 'Filmic'
bpy.context.view_layer.update()

# ---- added for rendering (the .blend has no active camera): camera
cam_auto = bpy.data.cameras.new('AutoCamera')
cam_auto.lens = 50.0
cam_auto.sensor_width = 36.0
cam_auto.clip_end = 1870.44
ob_auto_camera = bpy.data.objects.new('AutoCamera', cam_auto)
scene.collection.objects.link(ob_auto_camera)
ob_auto_camera.location = (106.578, -127.894, 91.8078)
ob_auto_camera.rotation_euler = (1.09748, -7.21219e-08, 0.694738)
scene.camera = ob_auto_camera
bpy.context.view_layer.update()
